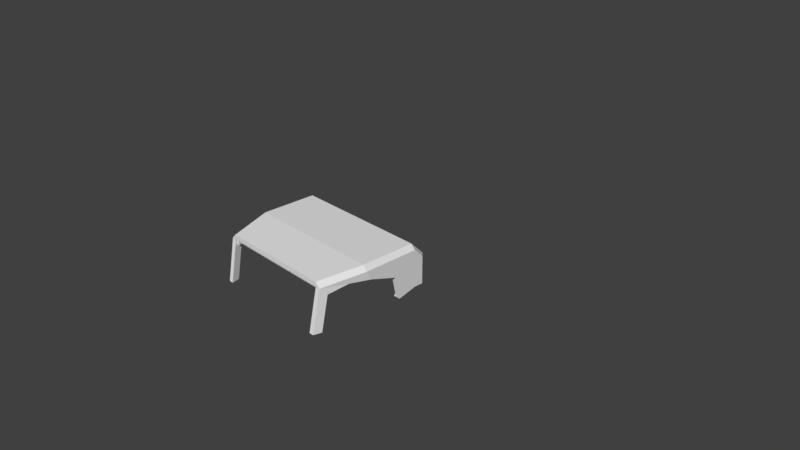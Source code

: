 # Source: rodimus_roof.blend  (saved by Blender 2.79.0; exported with 4.5.12 LTS)
import bpy
from mathutils import Matrix  # noqa: F401  (used for matrix-valued properties, if any)

bpy.ops.wm.read_factory_settings(use_empty=True)
scene = bpy.context.scene
scene.name = 'Scene'

# ---- collections
col_collection_1 = bpy.data.collections.new('Collection 1'); scene.collection.children.link(col_collection_1)

# ---- materials (node trees are filled in below, after node groups)
mat_fmt_material = bpy.data.materials.new('fmt_material')
mat_fmt_material.alpha_threshold = 0.0
mat_fmt_material.use_transparent_shadow = False
mat_fmt_material.roughness = 0.5

# ---- material node trees

# ---- world
world_world = bpy.data.worlds.new('World'); scene.world = world_world
world_world.color = (0.05088, 0.05088, 0.05088)
world_world.use_sun_shadow = False
world_world.sun_shadow_jitter_overblur = 0.0
world_world.cycles.sampling_method = 'MANUAL'

# ---- cameras
cam_camera = bpy.data.cameras.new('Camera')
cam_camera.clip_end = 100.0
cam_camera.lens = 35.0
cam_camera.sensor_width = 32.0
cam_camera.sensor_height = 18.0
cam_camera.ortho_scale = 7.314
cam_camera.dof.focus_distance = 0.0
cam_camera.dof.aperture_fstop = 128.0

# ---- meshes
me_roof = bpy.data.meshes.new('roof')
me_roof.from_pydata([(1.0, 1.192e-07, 0.03125), (0.9375, 1.192e-07, 0.03125), (0.9375, 0.375, 0.03125), (0.9375, 0.375, -0.03125), (-0.9375, 0.375, -0.03125), (1.0, 0.375, 0.03125), (-1.0, -1.192e-07, 0.03125), (0.9375, 1.192e-07, -0.03125), (-0.9375, -1.192e-07, -0.03125), (0.9375, 0.5, 0.1563), (1.0, 0.25, 0.4688), (0.9375, 1.192e-07, 0.1563), (0.9375, -0.0625, 0.4063), (1.0, -0.0625, 0.4063), (1.0, 1.192e-07, 0.1563), (-0.9375, 0.5625, 0.1562), (-1.0, 0.375, 0.03125), (1.0, 0.5, 0.1563), (0.9375, 0.25, 0.4688), (0.8437, 0.4375, 1.469), (0.9375, 0.375, 0.8438), (1.0, 0.375, 0.8438), (0.7812, 0.4375, 1.469), (0.9375, 0.5, 0.9063), (-0.9375, 0.5625, 0.9062), (1.0, 0.5, 0.9063), (0.9375, 0.5625, 0.1563), (0.9375, 0.5625, 0.9063), (0.7812, 0.5, 1.469), (-0.7813, 0.5, 1.469), (-0.9375, 0.375, 0.03125), (-0.9375, -1.192e-07, 0.03125), (-1.0, -0.0625, 0.4062), (-1.0, -1.192e-07, 0.1562), (-0.9375, 0.25, 0.4687), (-1.0, 0.25, 0.4687), (-0.9375, -0.0625, 0.4062), (-0.9375, -1.192e-07, 0.1562), (-0.9375, 0.5, 0.9062), (-0.9375, 0.375, 0.8437), (-1.0, 0.5, 0.1562), (-0.9375, 0.5, 0.1562), (-1.0, 0.5, 0.9062), (-0.8438, 0.4375, 1.469), (-0.8438, 0.4297, 1.469), (-0.7813, 0.4375, 1.469), (-0.7813, 0.4297, 1.469), (-1.0, 0.375, 0.8437), (-0.9062, -0.0625, 0.4062), (-0.9688, 0.3792, 0.05801), (-0.9688, -0.1012, 0.3572), (-0.9688, -0.0625, 0.4062), (-0.9062, -0.1012, 0.3572), (-0.9062, 0.3792, 0.05801), (-0.9062, 0.3405, 0.008927), (-0.9688, 0.3405, 0.008927), (0.9062, 0.3808, 0.05994), (0.9688, -0.0625, 0.4063), (0.9062, -0.101, 0.357), (0.9062, -0.0625, 0.4063), (0.9688, -0.101, 0.357), (0.9688, 0.3808, 0.05994), (0.9688, 0.3423, 0.01069), (0.9062, 0.3423, 0.01069), (0.9062, 0.3906, 0.07813), (0.9062, 0.3281, 0.07813), (0.9062, 0.3281, 0.01563), (-0.9062, 0.3906, 0.01562), (0.9062, 0.3906, 0.01563), (-0.9062, 0.3281, 0.01562), (-0.9062, 0.3906, 0.07812), (-0.9062, 0.3281, 0.07812), (-0.9062, 0.3125, 0.04687), (-0.9063, 0.4451, 0.1795), (-0.9688, 0.4451, 0.1795), (-0.9688, 0.3125, 0.04687), (-0.9062, 0.3567, 0.002681), (-0.9688, 0.3567, 0.002681), (-0.9688, 0.4893, 0.1353), (-0.9063, 0.4893, 0.1353), (-0.9688, 0.4375, 0.1328), (-0.9688, 0.4375, 0.8828), (-0.9063, 0.5, 0.1328), (-0.9063, 0.4375, 0.8828), (-0.9063, 0.4375, 0.1328), (-0.9688, 0.5, 0.1328), (-0.75, 0.3594, 1.445), (-0.8125, 0.4219, 1.445), (-0.9063, 0.5, 0.8828), (-0.75, 0.4219, 1.445), (-0.8125, 0.3594, 1.445), (-0.9688, 0.5, 0.8828), (0.9688, 0.3567, 0.002681), (0.9062, 0.3125, 0.04688), (0.9062, 0.4451, 0.1795), (0.9688, 0.4451, 0.1795), (0.9688, 0.3125, 0.04688), (0.9062, 0.4893, 0.1353), (0.9062, 0.3567, 0.002681), (0.9688, 0.4893, 0.1353), (0.9062, 0.5, 0.1328), (0.9062, 0.4375, 0.1328), (0.9688, 0.5, 0.1328), (0.9062, 0.5, 0.8828), (0.9688, 0.4375, 0.1328), (0.9687, 0.5, 0.8828), (0.8125, 0.3594, 1.445), (0.75, 0.4219, 1.445), (0.8125, 0.4219, 1.445), (0.75, 0.3594, 1.445), (0.9062, 0.4375, 0.8828), (0.9687, 0.4375, 0.8828), (0.9062, 0.4375, 0.1602), (-0.9063, 0.5, 0.2227), (-0.9063, 0.4375, 0.1602), (-0.9063, 0.4375, 0.2227), (-0.9063, 0.5, 0.1602), (0.9062, 0.5, 0.2227), (0.9062, 0.4375, 0.2227), (0.9062, 0.5, 0.1602), (-0.9063, 0.5, 0.8828), (-0.9063, 0.4375, 0.8203), (-0.9063, 0.4375, 0.8828), (0.9062, 0.4375, 0.8828), (0.9062, 0.5, 0.8203), (-0.9063, 0.5, 0.2266), (-0.9063, 0.5, 0.1641), (0.9062, 0.5, 0.8828), (-0.9063, 0.4375, 0.2266), (-0.9063, 0.4375, 0.1641), (0.9062, 0.4375, 0.8203), (0.7812, 0.375, 1.352), (-0.7813, 0.375, 1.352), (-0.7813, 0.4375, 1.352), (0.7812, 0.4375, 1.414), (-0.7813, 0.4375, 1.414), (-0.7813, 0.375, 1.414), (0.7812, 0.375, 1.414), (0.7812, 0.4375, 1.352), (0.9062, 0.4375, 0.2266), (-0.9063, 0.5, 0.8203), (0.9062, 0.5, 0.1641), (0.9062, 0.4375, 0.1641), (0.9062, 0.5, 0.2266), (-0.8318, -0.125, 1.578), (-0.7693, -0.125, 1.578), (0.8437, 0.4297, 1.359), (0.7812, 0.4297, 1.359), (-0.8089, 0.4297, 1.359), (-0.8714, 0.4297, 1.359), (-0.8594, -0.125, 1.469), (-0.7969, -0.125, 1.469), (-0.8691, 0.3989, 1.117), (-0.9316, 0.3989, 1.117), (-0.8691, 0.4727, 1.152), (-0.8058, 0.3364, 1.382), (-0.8683, 0.3364, 1.382), (0.7812, 0.4297, 1.469), (0.8437, 0.4297, 1.469), (0.8317, -0.125, 1.578), (0.7692, -0.125, 1.578), (0.8089, 0.4297, 1.359), (0.8714, 0.4297, 1.359), (0.8594, -0.125, 1.469), (0.7969, -0.125, 1.469), (0.8691, 0.3989, 1.117), (0.9316, 0.3989, 1.117), (0.8058, 0.3364, 1.382), (0.8683, 0.3364, 1.382)], [], [(5, 17, 14, 0), (9, 2, 1, 11), (5, 2, 9, 17), (14, 11, 1, 0), (17, 9, 11, 14), (2, 5, 0, 1), (3, 5, 0, 7), (16, 4, 8, 6), (3, 4, 16, 5), (0, 6, 8, 7), (5, 16, 6, 0), (4, 3, 7, 8), (17, 10, 13, 14), (18, 9, 11, 12), (17, 9, 18, 10), (13, 12, 11, 14), (10, 18, 12, 13), (26, 17, 5, 3), (40, 15, 4, 16), (26, 15, 40, 17), (17, 40, 16, 5), (15, 26, 3, 4), (17, 25, 21, 10), (23, 9, 18, 20), (17, 9, 23, 25), (21, 20, 18, 10), (25, 23, 20, 21), (25, 19, 158, 21), (22, 23, 20, 157), (25, 23, 22, 19), (158, 157, 20, 21), (19, 22, 157, 158), (26, 27, 25, 17), (24, 15, 40, 42), (26, 15, 24, 27), (25, 42, 40, 17), (27, 24, 42, 25), (27, 28, 19, 25), (29, 24, 42, 43), (27, 24, 29, 28), (19, 43, 42, 25), (28, 29, 43, 19), (30, 41, 37, 31), (40, 16, 6, 33), (30, 16, 40, 41), (37, 33, 6, 31), (41, 40, 33, 37), (16, 30, 31, 6), (41, 34, 36, 37), (35, 40, 33, 32), (41, 40, 35, 34), (36, 32, 33, 37), (34, 35, 32, 36), (41, 38, 39, 34), (42, 40, 35, 47), (41, 40, 42, 38), (39, 47, 35, 34), (38, 42, 47, 39), (154, 45, 46, 152), (43, 42, 47, 153, 44), (38, 42, 43, 45, 154), (152, 153, 47, 39), (45, 43, 44, 46), (53, 48, 52, 54), (51, 49, 55, 50), (53, 49, 51, 48), (52, 50, 55, 54), (48, 51, 50, 52), (49, 53, 54, 55), (61, 57, 60, 62), (59, 56, 63, 58), (61, 56, 59, 57), (60, 58, 63, 62), (57, 59, 58, 60), (56, 61, 62, 63), (68, 64, 65, 66), (70, 67, 69, 71), (68, 67, 70, 64), (65, 71, 69, 66), (64, 70, 71, 65), (67, 68, 66, 69), (73, 72, 76, 79), (75, 74, 78, 77), (73, 74, 75, 72), (76, 77, 78, 79), (72, 75, 77, 76), (74, 73, 79, 78), (82, 88, 83, 84), (91, 85, 80, 81), (82, 85, 91, 88), (83, 81, 80, 84), (88, 91, 81, 83), (85, 82, 84, 80), (88, 89, 86, 83), (87, 91, 81, 90), (88, 91, 87, 89), (86, 90, 81, 83), (89, 87, 90, 86), (95, 96, 92, 99), (93, 94, 97, 98), (95, 94, 93, 96), (92, 98, 97, 99), (96, 93, 98, 92), (94, 95, 99, 97), (102, 105, 111, 104), (103, 100, 101, 110), (102, 100, 103, 105), (111, 110, 101, 104), (105, 103, 110, 111), (100, 102, 104, 101), (105, 108, 106, 111), (107, 103, 110, 109), (105, 103, 107, 108), (106, 109, 110, 111), (108, 107, 109, 106), (119, 117, 118, 112), (113, 116, 114, 115), (119, 116, 113, 117), (118, 115, 114, 112), (117, 113, 115, 118), (116, 119, 112, 114), (124, 127, 123, 130), (120, 140, 121, 122), (124, 140, 120, 127), (123, 122, 121, 130), (127, 120, 122, 123), (140, 124, 130, 121), (125, 126, 129, 128), (124, 126, 125, 127), (123, 128, 129, 130), (127, 125, 128, 123), (126, 124, 130, 129), (138, 134, 137, 131), (135, 133, 132, 136), (138, 133, 135, 134), (137, 136, 132, 131), (134, 135, 136, 137), (133, 138, 131, 132), (141, 143, 139, 142), (141, 140, 120, 143), (139, 122, 121, 142), (143, 120, 122, 139), (140, 141, 142, 121), (157, 147, 146, 158), (148, 151, 150, 149), (44, 149, 148, 46), (144, 44, 149, 150), (145, 144, 150, 151), (46, 145, 151, 148), (145, 46, 44, 144), (46, 44, 153, 152), (38, 154, 152, 39), (152, 155, 156, 153), (149, 153, 156), (148, 155, 152), (161, 162, 163, 164), (159, 163, 162, 158), (160, 164, 163, 159), (157, 161, 164, 160), (160, 159, 158, 157), (157, 165, 166, 158), (165, 166, 168, 167), (162, 168, 166), (161, 165, 167)])
_uv = me_roof.uv_layers.new(name='UVMap')
_uv.uv.foreach_set('vector', [0.3242, 0.6445, 0.3164, 0.6445, 0.3164, 0.6211, 0.3242, 0.6211, 0.3125, 0.6445, 0.3047, 0.6445, 0.3047, 0.6211, 0.3125, 0.6211, 0.3164, 0.6523, 0.3125, 0.6523, 0.3125, 0.6445, 0.3164, 0.6445, 0.3203, 0.6523, 0.3164, 0.6523, 0.3164, 0.6445, 0.3203, 0.6445, 0.3164, 0.6445, 0.3125, 0.6445, 0.3125, 0.6211, 0.3164, 0.6211, 0.3281, 0.6445, 0.3242, 0.6445, 0.3242, 0.6211, 0.3281, 0.6211, 0.875, 0.9805, 0.8711, 0.9805, 0.8711, 0.957, 0.875, 0.957, 0.7539, 0.9805, 0.75, 0.9805, 0.75, 0.957, 0.7539, 0.957, 0.8711, 0.9844, 0.7539, 0.9844, 0.7539, 0.9805, 0.8711, 0.9805, 0.9883, 0.9844, 0.8711, 0.9844, 0.8711, 0.9805, 0.9883, 0.9805, 0.8711, 0.9805, 0.7539, 0.9805, 0.7539, 0.957, 0.8711, 0.957, 0.9922, 0.9805, 0.875, 0.9805, 0.875, 0.957, 0.9922, 0.957, 0.3203, 0.9844, 0.3047, 0.9844, 0.3047, 0.957, 0.3203, 0.957, 0.3008, 0.9844, 0.2852, 0.9844, 0.2852, 0.957, 0.3008, 0.957, 0.3047, 1.0, 0.3008, 1.0, 0.3008, 0.9844, 0.3047, 0.9844, 0.3086, 1.0, 0.3047, 1.0, 0.3047, 0.9844, 0.3086, 0.9844, 0.3047, 0.9844, 0.3008, 0.9844, 0.3008, 0.957, 0.3047, 0.957, 0.875, 0.9961, 0.8711, 0.9961, 0.8711, 0.9883, 0.875, 0.9883, 0.7539, 0.9961, 0.75, 0.9961, 0.75, 0.9883, 0.7539, 0.9883, 0.8711, 1.0, 0.7539, 1.0, 0.7539, 0.9961, 0.8711, 0.9961, 0.8711, 0.9961, 0.7539, 0.9961, 0.7539, 0.9883, 0.8711, 0.9883, 0.9922, 0.9961, 0.875, 0.9961, 0.875, 0.9883, 0.9922, 0.9883, 0.7188, 0.4922, 0.6719, 0.4922, 0.6719, 0.4844, 0.7188, 0.4844, 0.668, 0.4922, 0.6211, 0.4922, 0.6211, 0.4844, 0.668, 0.4844, 0.6719, 0.5391, 0.668, 0.5391, 0.668, 0.4922, 0.6719, 0.4922, 0.6758, 0.5391, 0.6719, 0.5391, 0.6719, 0.4922, 0.6758, 0.4922, 0.6719, 0.4922, 0.668, 0.4922, 0.668, 0.4844, 0.6719, 0.4844, 0.3594, 0.4336, 0.3242, 0.4336, 0.3242, 0.4258, 0.3594, 0.4258, 0.3203, 0.4336, 0.2852, 0.4336, 0.2852, 0.4258, 0.3203, 0.4258, 0.3242, 0.4688, 0.3203, 0.4688, 0.3203, 0.4336, 0.3242, 0.4336, 0.3281, 0.4688, 0.3242, 0.4688, 0.3242, 0.4336, 0.3281, 0.4336, 0.3242, 0.4336, 0.3203, 0.4336, 0.3203, 0.4258, 0.3242, 0.4258, 0.2109, 0.9531, 0.1641, 0.9531, 0.1641, 0.9492, 0.2109, 0.9492, 0.04688, 0.9531, 0.0, 0.9531, 0.0, 0.9492, 0.04688, 0.9492, 0.1641, 1.0, 0.04688, 1.0, 0.04688, 0.9531, 0.1641, 0.9531, 0.2812, 1.0, 0.1641, 1.0, 0.1641, 0.9531, 0.2812, 0.9531, 0.1641, 0.9531, 0.04688, 0.9531, 0.04688, 0.9492, 0.1641, 0.9492, 0.1875, 0.9102, 0.1523, 0.9102, 0.1523, 0.9062, 0.1875, 0.9062, 0.03516, 0.9102, 0.0, 0.9102, 0.0, 0.9062, 0.03516, 0.9062, 0.1523, 0.9453, 0.03516, 0.9453, 0.03516, 0.9102, 0.1523, 0.9102, 0.2695, 0.9453, 0.1523, 0.9453, 0.1523, 0.9102, 0.2695, 0.9102, 0.1523, 0.9102, 0.03516, 0.9102, 0.03516, 0.9062, 0.1523, 0.9062, 0.9883, 0.7031, 0.9805, 0.7031, 0.9805, 0.6797, 0.9883, 0.6797, 0.9766, 0.7031, 0.9688, 0.7031, 0.9688, 0.6797, 0.9766, 0.6797, 0.9805, 0.7109, 0.9766, 0.7109, 0.9766, 0.7031, 0.9805, 0.7031, 0.9844, 0.7109, 0.9805, 0.7109, 0.9805, 0.7031, 0.9844, 0.7031, 0.9805, 0.7031, 0.9766, 0.7031, 0.9766, 0.6797, 0.9805, 0.6797, 0.9922, 0.7031, 0.9883, 0.7031, 0.9883, 0.6797, 0.9922, 0.6797, 0.03516, 0.9844, 0.01953, 0.9844, 0.01953, 0.957, 0.03516, 0.957, 0.01562, 0.9844, 0.0, 0.9844, 0.0, 0.957, 0.01562, 0.957, 0.01953, 1.0, 0.01562, 1.0, 0.01562, 0.9844, 0.01953, 0.9844, 0.02344, 1.0, 0.01953, 1.0, 0.01953, 0.9844, 0.02344, 0.9844, 0.01953, 0.9844, 0.01562, 0.9844, 0.01562, 0.957, 0.01953, 0.957, 0.5156, 0.4922, 0.4688, 0.4922, 0.4688, 0.4844, 0.5156, 0.4844, 0.4648, 0.4922, 0.418, 0.4922, 0.418, 0.4844, 0.4648, 0.4844, 0.4688, 0.5391, 0.4648, 0.5391, 0.4648, 0.4922, 0.4688, 0.4922, 0.4727, 0.5391, 0.4688, 0.5391, 0.4688, 0.4922, 0.4727, 0.4922, 0.4688, 0.4922, 0.4648, 0.4922, 0.4648, 0.4844, 0.4688, 0.4844, 0.2207, 0.4375, 0.2031, 0.4375, 0.2031, 0.4297, 0.2207, 0.4297, 0.1992, 0.4375, 0.1641, 0.4375, 0.1641, 0.4297, 0.1816, 0.4297, 0.1992, 0.4297, 0.2031, 0.4727, 0.1992, 0.4727, 0.1992, 0.4375, 0.2031, 0.4375, 0.2031, 0.4551, 0.207, 0.457, 0.2031, 0.457, 0.2031, 0.4375, 0.207, 0.4375, 0.2031, 0.4375, 0.1992, 0.4375, 0.1992, 0.4297, 0.2031, 0.4297, 0.7812, 0.4414, 0.7461, 0.4414, 0.7461, 0.4375, 0.7812, 0.4375, 0.7422, 0.4414, 0.707, 0.4414, 0.707, 0.4375, 0.7422, 0.4375, 0.7461, 0.4766, 0.7422, 0.4766, 0.7422, 0.4414, 0.7461, 0.4414, 0.75, 0.4766, 0.7461, 0.4766, 0.7461, 0.4414, 0.75, 0.4414, 0.7461, 0.4414, 0.7422, 0.4414, 0.7422, 0.4375, 0.7461, 0.4375, 0.7852, 0.4414, 0.7812, 0.4414, 0.7812, 0.4375, 0.7852, 0.4375, 0.7539, 0.5039, 0.7188, 0.5039, 0.7188, 0.5, 0.7539, 0.5, 0.7148, 0.5039, 0.6797, 0.5039, 0.6797, 0.5, 0.7148, 0.5, 0.7188, 0.5391, 0.7148, 0.5391, 0.7148, 0.5039, 0.7188, 0.5039, 0.7227, 0.5391, 0.7188, 0.5391, 0.7188, 0.5039, 0.7227, 0.5039, 0.7188, 0.5039, 0.7148, 0.5039, 0.7148, 0.5, 0.7188, 0.5, 0.7578, 0.5039, 0.7539, 0.5039, 0.7539, 0.5, 0.7578, 0.5, 0.4375, 0.8281, 0.4336, 0.8281, 0.4336, 0.8242, 0.4375, 0.8242, 0.3242, 0.8281, 0.3203, 0.8281, 0.3203, 0.8242, 0.3242, 0.8242, 0.4336, 0.832, 0.3242, 0.832, 0.3242, 0.8281, 0.4336, 0.8281, 0.543, 0.832, 0.4336, 0.832, 0.4336, 0.8281, 0.543, 0.8281, 0.4336, 0.8281, 0.3242, 0.8281, 0.3242, 0.8242, 0.4336, 0.8242, 0.5469, 0.8281, 0.4375, 0.8281, 0.4375, 0.8242, 0.5469, 0.8242, 0.8984, 0.6914, 0.8867, 0.6914, 0.8867, 0.6875, 0.8984, 0.6875, 0.8828, 0.6914, 0.8711, 0.6914, 0.8711, 0.6875, 0.8828, 0.6875, 0.8867, 0.7031, 0.8828, 0.7031, 0.8828, 0.6914, 0.8867, 0.6914, 0.8906, 0.7031, 0.8867, 0.7031, 0.8867, 0.6914, 0.8906, 0.6914, 0.8867, 0.6914, 0.8828, 0.6914, 0.8828, 0.6875, 0.8867, 0.6875, 0.9023, 0.6914, 0.8984, 0.6914, 0.8984, 0.6875, 0.9023, 0.6875, 0.8477, 0.8516, 0.8008, 0.8516, 0.8008, 0.8477, 0.8477, 0.8477, 0.7969, 0.8516, 0.75, 0.8516, 0.75, 0.8477, 0.7969, 0.8477, 0.8008, 0.8984, 0.7969, 0.8984, 0.7969, 0.8516, 0.8008, 0.8516, 0.8047, 0.8984, 0.8008, 0.8984, 0.8008, 0.8516, 0.8047, 0.8516, 0.8008, 0.8516, 0.7969, 0.8516, 0.7969, 0.8477, 0.8008, 0.8477, 0.8516, 0.8516, 0.8477, 0.8516, 0.8477, 0.8477, 0.8516, 0.8477, 0.9883, 0.6172, 0.9531, 0.6172, 0.9531, 0.6133, 0.9883, 0.6133, 0.9492, 0.6172, 0.9141, 0.6172, 0.9141, 0.6133, 0.9492, 0.6133, 0.9531, 0.6523, 0.9492, 0.6523, 0.9492, 0.6172, 0.9531, 0.6172, 0.957, 0.6523, 0.9531, 0.6523, 0.9531, 0.6172, 0.957, 0.6172, 0.9531, 0.6172, 0.9492, 0.6172, 0.9492, 0.6133, 0.9531, 0.6133, 0.5547, 0.7188, 0.543, 0.7188, 0.543, 0.7148, 0.5547, 0.7148, 0.5391, 0.7188, 0.5273, 0.7188, 0.5273, 0.7148, 0.5391, 0.7148, 0.543, 0.7305, 0.5391, 0.7305, 0.5391, 0.7188, 0.543, 0.7188, 0.5469, 0.7305, 0.543, 0.7305, 0.543, 0.7188, 0.5469, 0.7188, 0.543, 0.7188, 0.5391, 0.7188, 0.5391, 0.7148, 0.543, 0.7148, 0.5586, 0.7188, 0.5547, 0.7188, 0.5547, 0.7148, 0.5586, 0.7148, 0.8477, 0.9062, 0.8008, 0.9062, 0.8008, 0.9023, 0.8477, 0.9023, 0.7969, 0.9062, 0.75, 0.9062, 0.75, 0.9023, 0.7969, 0.9023, 0.8008, 0.9531, 0.7969, 0.9531, 0.7969, 0.9062, 0.8008, 0.9062, 0.8047, 0.9531, 0.8008, 0.9531, 0.8008, 0.9062, 0.8047, 0.9062, 0.8008, 0.9062, 0.7969, 0.9062, 0.7969, 0.9023, 0.8008, 0.9023, 0.8516, 0.9062, 0.8477, 0.9062, 0.8477, 0.9023, 0.8516, 0.9023, 0.07422, 0.6406, 0.03906, 0.6406, 0.03906, 0.6367, 0.07422, 0.6367, 0.03516, 0.6406, 0.0, 0.6406, 0.0, 0.6367, 0.03516, 0.6367, 0.03906, 0.6758, 0.03516, 0.6758, 0.03516, 0.6406, 0.03906, 0.6406, 0.04297, 0.6758, 0.03906, 0.6758, 0.03906, 0.6406, 0.04297, 0.6406, 0.03906, 0.6406, 0.03516, 0.6406, 0.03516, 0.6367, 0.03906, 0.6367, 0.4375, 0.8555, 0.4336, 0.8555, 0.4336, 0.8516, 0.4375, 0.8516, 0.3242, 0.8555, 0.3203, 0.8555, 0.3203, 0.8516, 0.3242, 0.8516, 0.4336, 0.8594, 0.3242, 0.8594, 0.3242, 0.8555, 0.4336, 0.8555, 0.543, 0.8594, 0.4336, 0.8594, 0.4336, 0.8555, 0.543, 0.8555, 0.4336, 0.8555, 0.3242, 0.8555, 0.3242, 0.8516, 0.4336, 0.8516, 0.5469, 0.8555, 0.4375, 0.8555, 0.4375, 0.8516, 0.5469, 0.8516, 0.4375, 0.8672, 0.4336, 0.8672, 0.4336, 0.8633, 0.4375, 0.8633, 0.3242, 0.8672, 0.3203, 0.8672, 0.3203, 0.8633, 0.3242, 0.8633, 0.4336, 0.8711, 0.3242, 0.8711, 0.3242, 0.8672, 0.4336, 0.8672, 0.543, 0.8711, 0.4336, 0.8711, 0.4336, 0.8672, 0.543, 0.8672, 0.4336, 0.8672, 0.3242, 0.8672, 0.3242, 0.8633, 0.4336, 0.8633, 0.5469, 0.8672, 0.4375, 0.8672, 0.4375, 0.8633, 0.5469, 0.8633, 0.3242, 0.8789, 0.3203, 0.8789, 0.3203, 0.875, 0.3242, 0.875, 0.4336, 0.8828, 0.3242, 0.8828, 0.3242, 0.8789, 0.4336, 0.8789, 0.543, 0.8828, 0.4336, 0.8828, 0.4336, 0.8789, 0.543, 0.8789, 0.4336, 0.8789, 0.3242, 0.8789, 0.3242, 0.875, 0.4336, 0.875, 0.5469, 0.8789, 0.4375, 0.8789, 0.4375, 0.875, 0.5469, 0.875, 0.6992, 0.7773, 0.6953, 0.7773, 0.6953, 0.7734, 0.6992, 0.7734, 0.5977, 0.7773, 0.5938, 0.7773, 0.5938, 0.7734, 0.5977, 0.7734, 0.6953, 0.7812, 0.5977, 0.7812, 0.5977, 0.7773, 0.6953, 0.7773, 0.793, 0.7812, 0.6953, 0.7812, 0.6953, 0.7773, 0.793, 0.7773, 0.6953, 0.7773, 0.5977, 0.7773, 0.5977, 0.7734, 0.6953, 0.7734, 0.7969, 0.7773, 0.6992, 0.7773, 0.6992, 0.7734, 0.7969, 0.7734, 0.1172, 0.8984, 0.1133, 0.8984, 0.1133, 0.8945, 0.1172, 0.8945, 0.1133, 0.9023, 0.003906, 0.9023, 0.003906, 0.8984, 0.1133, 0.8984, 0.2227, 0.9023, 0.1133, 0.9023, 0.1133, 0.8984, 0.2227, 0.8984, 0.1133, 0.8984, 0.003906, 0.8984, 0.003906, 0.8945, 0.1133, 0.8945, 0.2266, 0.8984, 0.1172, 0.8984, 0.1172, 0.8945, 0.2266, 0.8945, 0.3242, 0.4688, 0.3242, 0.4688, 0.3281, 0.4688, 0.3281, 0.4688, 0.207, 0.4375, 0.207, 0.4727, 0.2031, 0.4727, 0.2031, 0.4375, 0.2031, 0.4727, 0.2031, 0.4727, 0.207, 0.4727, 0.207, 0.4727, 0.207, 0.4727, 0.2031, 0.4727, 0.2031, 0.4375, 0.207, 0.4375, 0.207, 0.4375, 0.2031, 0.4375, 0.2031, 0.4297, 0.207, 0.4297, 0.2031, 0.4727, 0.207, 0.4727, 0.207, 0.4375, 0.2031, 0.4375, 0.207, 0.4375, 0.2031, 0.4375, 0.2031, 0.4727, 0.207, 0.4727, 0.207, 0.4727, 0.2031, 0.4727, 0.2031, 0.457, 0.207, 0.457, 0.2383, 0.4375, 0.2207, 0.4375, 0.2207, 0.4297, 0.2383, 0.4297, 0.207, 0.457, 0.207, 0.457, 0.2031, 0.457, 0.2031, 0.457, 0.2031, 0.4375, 0.207, 0.4531, 0.2031, 0.4531, 0.2031, 0.4375, 0.2031, 0.4531, 0.207, 0.4531, 0.3281, 0.4336, 0.3242, 0.4336, 0.3242, 0.4688, 0.3281, 0.4688, 0.3281, 0.4688, 0.3281, 0.4336, 0.3242, 0.4336, 0.3242, 0.4688, 0.3281, 0.4336, 0.3281, 0.4258, 0.3242, 0.4258, 0.3242, 0.4336, 0.3242, 0.4688, 0.3242, 0.4336, 0.3281, 0.4336, 0.3281, 0.4688, 0.3281, 0.4336, 0.3281, 0.4688, 0.3242, 0.4688, 0.3242, 0.4336, 0.3281, 0.4688, 0.3281, 0.4531, 0.3242, 0.4531, 0.3242, 0.4688, 0.3281, 0.4531, 0.3242, 0.4531, 0.3242, 0.4531, 0.3281, 0.4531, 0.3242, 0.4336, 0.3242, 0.4492, 0.3281, 0.4492, 0.3242, 0.4336, 0.3281, 0.4492, 0.3242, 0.4492])
me_roof.materials.append(mat_fmt_material)
me_roof.use_remesh_preserve_volume = False
me_roof.use_remesh_preserve_attributes = False
me_roof.use_mirror_vertex_groups = False
me_roof.update()

# ---- objects
ob_camera = bpy.data.objects.new('Camera', cam_camera)
ob_roof = bpy.data.objects.new('roof', me_roof)

# ---- transforms, parenting, visibility, modifiers, constraints
ob_camera.location = (7.481, -6.508, 5.344)
ob_camera.rotation_euler = (1.109, 0.0, 0.8149)
ob_camera.lock_rotations_4d = False
ob_camera.empty_display_type = 'ARROWS'
ob_camera.color = (0.0, 0.0, 0.0, 0.0)
ob_camera.display_type = 'WIRE'
ob_camera.lineart.crease_threshold = 0.0
ob_roof.location = (0.0, 0.0, 0.0)
ob_roof.rotation_euler = (1.571, -0.0, 0.0)
ob_roof.lineart.crease_threshold = 0.0

# ---- collection membership
col_collection_1.objects.link(ob_camera)
col_collection_1.objects.link(ob_roof)

# ---- scene / render settings (as saved in the file)
scene.camera = ob_camera
scene.frame_start = 1; scene.frame_end = 250; scene.frame_set(1)
scene.render.engine = 'BLENDER_EEVEE_NEXT'
scene.render.resolution_percentage = 50
scene.render.dither_intensity = 0.0
scene.cycles.use_denoising = False
scene.cycles.samples = 128
scene.cycles.sampling_pattern = 'TABULATED_SOBOL'
scene.cycles.use_adaptive_sampling = False
scene.cycles.use_light_tree = False
scene.cycles.blur_glossy = 0.0
scene.cycles.sample_clamp_indirect = 0.0
scene.view_settings.view_transform = 'Standard'
bpy.context.view_layer.update()

# ---- added for rendering (the .blend has no usable light): sun
light_auto_sun = bpy.data.lights.new('AutoSun', 'SUN')
light_auto_sun.energy = 3.0
light_auto_sun.angle = 0.0523599
ob_auto_sun = bpy.data.objects.new('AutoSun', light_auto_sun)
scene.collection.objects.link(ob_auto_sun)
ob_auto_sun.rotation_euler = (0.872665, 0.174533, 0.523599)
bpy.context.view_layer.update()
